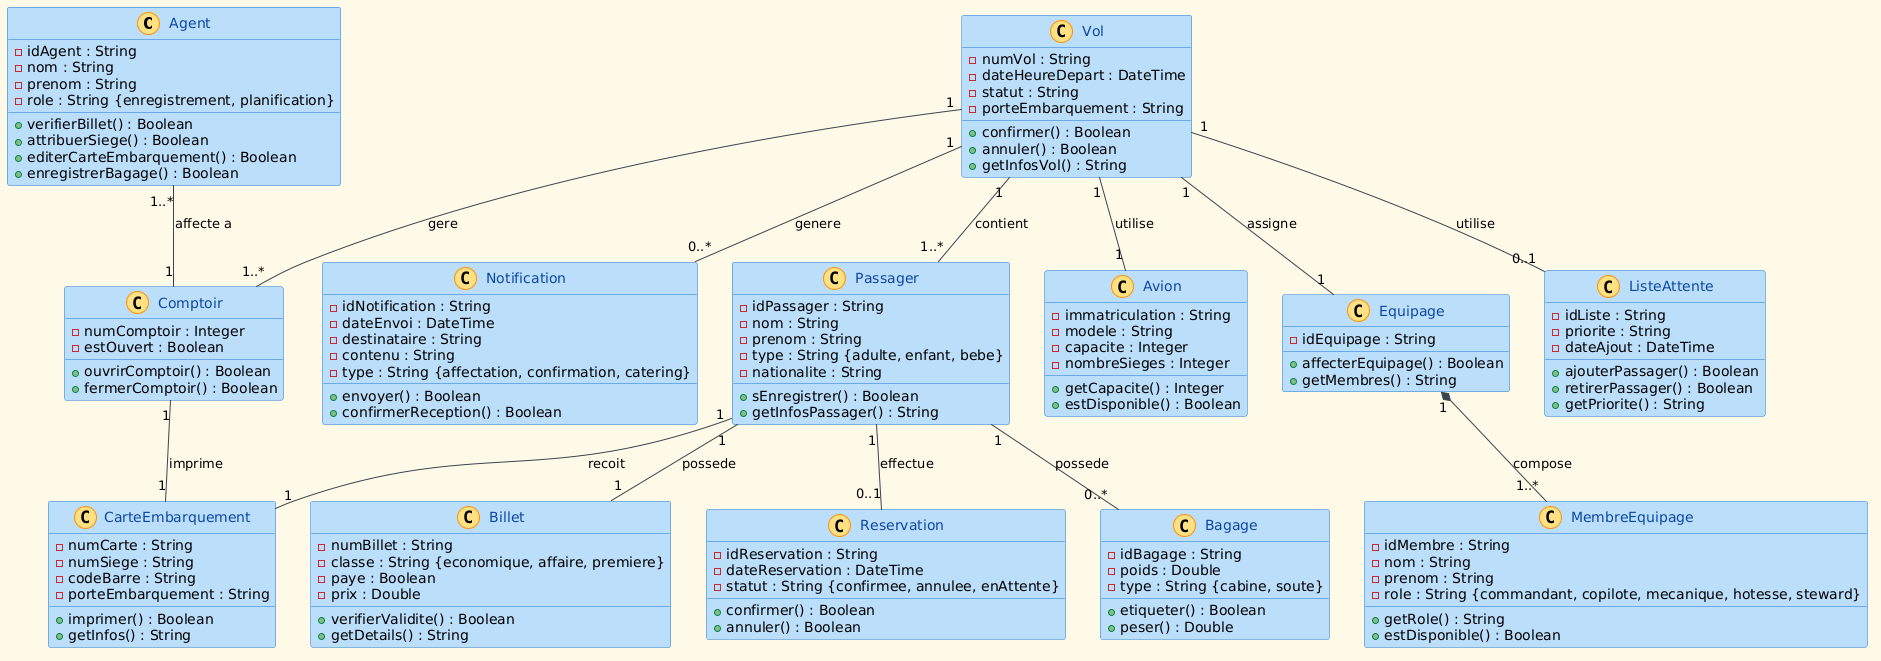

The diagram above was rendered by PlantUML. Its source (embedded in the PNG):
@startuml
' ============================================
' Paramètres de couleurs
' ============================================
skinparam backgroundColor #FFF8E7
skinparam classBackgroundColor #BBDEFB
skinparam classBorderColor #1976D2
skinparam classFontColor #0D47A1
skinparam attributeFontColor #37474F
skinparam methodFontColor #37474F
skinparam stereotypeCBackgroundColor #FFE082
skinparam stereotypeCBorderColor #FF8F00
skinparam arrowColor #37474F
skinparam packageBorderColor #43A047
skinparam packageFontColor #1B5E20
skinparam packageBackgroundColor #E8F5E9

' ============================================
' CORRECTION 1 : Classe Agent ajoutée
' ============================================
class Agent {
  - idAgent : String
  - nom : String
  - prenom : String
  - role : String {enregistrement, planification}
  + verifierBillet() : Boolean
  + attribuerSiege() : Boolean
  + editerCarteEmbarquement() : Boolean
  + enregistrerBagage() : Boolean
}

' ============================================
' CORRECTION 2 : Classe Notification ajoutée
' (communiqués aux parties prenantes)
' ============================================
class Notification {
  - idNotification : String
  - dateEnvoi : DateTime
  - destinataire : String
  - contenu : String
  - type : String {affectation, confirmation, catering}
  + envoyer() : Boolean
  + confirmerReception() : Boolean
}

' ============================================
' CORRECTION 3 : Classe MembreEquipage ajoutée
' pour remplacer les attributs mélangés dans Equipage
' ============================================
class MembreEquipage {
  - idMembre : String
  - nom : String
  - prenom : String
  - role : String {commandant, copilote, mecanique, hotesse, steward}
  + getRole() : String
  + estDisponible() : Boolean
}

' ============================================
' Classes (métier) inchangées
' ============================================
class Vol {
  - numVol : String
  - dateHeureDepart : DateTime
  - statut : String
  - porteEmbarquement : String
  + confirmer() : Boolean
  + annuler() : Boolean
  + getInfosVol() : String
}

class Passager {
  - idPassager : String
  - nom : String
  - prenom : String
  - type : String {adulte, enfant, bebe}
  - nationalite : String
  + sEnregistrer() : Boolean
  + getInfosPassager() : String
}

class Billet {
  - numBillet : String
  - classe : String {economique, affaire, premiere}
  - paye : Boolean
  - prix : Double
  + verifierValidite() : Boolean
  + getDetails() : String
}

class Reservation {
  - idReservation : String
  - dateReservation : DateTime
  - statut : String {confirmee, annulee, enAttente}
  + confirmer() : Boolean
  + annuler() : Boolean
}

class Avion {
  - immatriculation : String
  - modele : String
  - capacite : Integer
  - nombreSieges : Integer
  + getCapacite() : Integer
  + estDisponible() : Boolean
}

' ============================================
' CORRECTION 3 : Equipage simplifié,
' les rôles sont portés par MembreEquipage
' ============================================
class Equipage {
  - idEquipage : String
  + affecterEquipage() : Boolean
  + getMembres() : String
}

' ============================================
' CORRECTION 1 : agentResponsable retiré de
' Comptoir (remplacé par la relation vers Agent)
' ============================================
class Comptoir {
  - numComptoir : Integer
  - estOuvert : Boolean
  + ouvrirComptoir() : Boolean
  + fermerComptoir() : Boolean
}

class CarteEmbarquement {
  - numCarte : String
  - numSiege : String
  - codeBarre : String
  - porteEmbarquement : String
  + imprimer() : Boolean
  + getInfos() : String
}

class Bagage {
  - idBagage : String
  - poids : Double
  - type : String {cabine, soute}
  + etiqueter() : Boolean
  + peser() : Double
}

class ListeAttente {
  - idListe : String
  - priorite : String
  - dateAjout : DateTime
  + ajouterPassager() : Boolean
  + retirerPassager() : Boolean
  + getPriorite() : String
}

' ============================================
' Relations existantes (conservées)
' ============================================
Vol "1" -- "1..*" Passager : contient
Vol "1" -- "1" Avion : utilise
Vol "1" -- "1" Equipage : assigne
Vol "1" -- "1..*" Comptoir : gere
Passager "1" -- "1" Billet : possede
Passager "1" -- "0..1" Reservation : effectue
Passager "1" -- "1" CarteEmbarquement : recoit
Passager "1" -- "0..*" Bagage : possede
Comptoir "1" -- "1" CarteEmbarquement : imprime
Vol "1" -- "0..1" ListeAttente : utilise

' ============================================
' CORRECTION 1 : Lien Agent <-> Comptoir
' ============================================
Agent "1..*" -- "1" Comptoir : affecte a

' ============================================
' CORRECTION 2 : Vol envoie des Notifications
' ============================================
Vol "1" -- "0..*" Notification : genere

' ============================================
' CORRECTION 3 : Equipage composé de MembreEquipage
' ============================================
Equipage "1" *-- "1..*" MembreEquipage : compose
@enduml